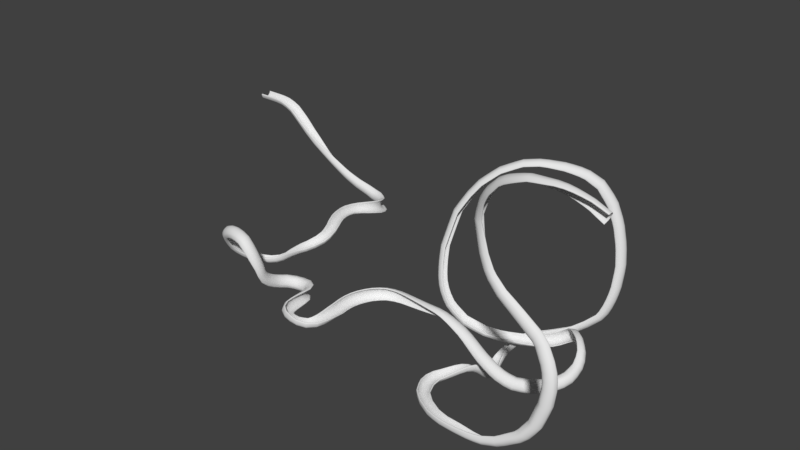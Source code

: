# Source: slidetestimport.blend  (saved by Blender 2.79.7; exported with 4.5.12 LTS)
import bpy
from mathutils import Matrix  # noqa: F401  (used for matrix-valued properties, if any)

bpy.ops.wm.read_factory_settings(use_empty=True)
scene = bpy.context.scene
scene.name = 'Scene'

# ---- collections
col_collection_1 = bpy.data.collections.new('Collection 1'); scene.collection.children.link(col_collection_1)

# ---- world
world_world = bpy.data.worlds.new('World'); scene.world = world_world
world_world.color = (0.05088, 0.05088, 0.05088)
world_world.use_sun_shadow = False
world_world.sun_shadow_jitter_overblur = 0.0

# ---- meshes
me_cubeziercurve = bpy.data.meshes.new('CUBezierCurve')
me_cubeziercurve.from_pydata([(587.7, -839.0, 253.4), (587.7, -719.9, 44.59), (587.7, -550.8, -126.3), (587.7, -343.3, -247.5), (587.7, -111.4, -310.9), (587.7, 129.0, -312.1), (587.7, 361.5, -251.0), (587.7, 570.2, -131.9), (587.7, 741.1, 37.25), (587.7, 862.3, 244.8), (587.7, 1035.0, 200.0), (587.7, -1011.0, 209.1), (587.7, 466.8, -488.0), (587.7, -590.9, -478.8), (587.7, 162.8, -599.1), (587.7, -265.7, -589.9), (587.7, 875.9, -167.1), (587.7, 737.7, -325.0), (587.7, -755.1, -332.3), (587.7, -875.7, -155.7), (587.7, -923.7, 477.6), (587.7, -893.7, 461.7), (587.7, 919.1, 452.6), (587.7, 949.4, 468.8), (587.7, 1045.0, 436.8), (587.7, 1065.0, 404.1), (587.7, -1033.0, 413.2), (587.7, -1012.0, 446.4), (-588.8, -839.0, 253.4), (-588.8, -719.9, 44.59), (-588.8, -550.8, -126.3), (-588.8, -343.3, -247.5), (-588.8, -111.4, -310.9), (-588.8, 129.0, -312.1), (-588.8, 361.5, -251.0), (-588.8, 570.2, -131.9), (-588.8, 741.1, 37.25), (-588.8, 862.3, 244.8), (-588.8, 1035.0, 200.0), (-588.8, -1011.0, 209.1), (-588.8, 466.8, -488.0), (-588.8, -590.9, -478.8), (-588.8, 162.8, -599.1), (-588.8, -265.7, -589.9), (-588.8, 875.9, -167.1), (-588.8, 737.7, -325.0), (-588.8, -755.1, -332.3), (-588.8, -875.7, -155.7), (-588.8, -923.7, 477.6), (-588.8, -893.7, 461.7), (-588.8, 919.1, 452.6), (-588.8, 949.4, 468.8), (-588.8, 1045.0, 436.8), (-588.8, 1065.0, 404.1), (-588.8, -1033.0, 413.2), (-588.8, -1012.0, 446.4)], [], [(17, 12, 40, 45), (27, 20, 48, 55), (15, 13, 41, 43), (23, 24, 52, 51), (6, 7, 35, 34), (12, 14, 42, 40), (7, 8, 36, 35), (10, 16, 44, 38), (24, 25, 53, 52), (9, 22, 50, 37), (14, 15, 43, 42), (5, 6, 34, 33), (8, 9, 37, 36), (13, 18, 46, 41), (25, 10, 38, 53), (16, 17, 45, 44), (26, 27, 55, 54), (3, 4, 32, 31), (19, 11, 39, 47), (0, 1, 29, 28), (22, 23, 51, 50), (11, 26, 54, 39), (18, 19, 47, 46), (2, 3, 31, 30), (21, 0, 28, 49), (1, 2, 30, 29), (20, 21, 49, 48), (4, 5, 33, 32)])
me_cubeziercurve.polygons.foreach_set('use_smooth', [True] * 28)
_uv = me_cubeziercurve.uv_layers.new(name='UVMap')
_uv.uv.foreach_set('vector', [0.849, 1.489, 0.849, 1.12, -0.2819, 1.12, -0.2819, 1.489, 0.849, -0.8974, 0.849, -0.7771, -0.2819, -0.7771, -0.2819, -0.8974, 0.849, 0.1205, 0.849, -0.3232, -0.2819, -0.3232, -0.2819, 0.1205, 0.849, 1.778, 0.849, 1.909, -0.2819, 1.909, -0.2819, 1.778, 0.849, 0.976, 0.849, 1.261, -0.2819, 1.261, -0.2819, 0.976, 0.849, 1.12, 0.849, 0.705, -0.2819, 0.705, -0.2819, 1.12, 0.849, 1.261, 0.849, 1.494, -0.2819, 1.494, -0.2819, 1.261, 0.849, 0.7513, 0.849, 0.2506, -0.2819, 0.2506, -0.2819, 0.7513, 0.849, 1.074, 0.849, 1.03, -0.2819, 1.03, -0.2819, 1.074, 0.849, 0.8125, 0.849, 1.096, -0.2819, 1.096, -0.2819, 0.8125, 0.849, 0.705, 0.849, 0.1205, -0.2819, 0.1205, -0.2819, 0.705, 0.849, 0.6588, 0.849, 0.976, -0.2819, 0.976, -0.2819, 0.6588, 0.849, 0.5293, 0.849, 0.8125, -0.2819, 0.8125, -0.2819, 0.5293, 0.849, -0.3232, 0.849, -0.5472, -0.2819, -0.5472, -0.2819, -0.3232, 0.849, 1.03, 0.849, 0.7513, -0.2819, 0.7513, -0.2819, 1.03, 0.849, 0.2506, 0.849, 0.03517, -0.2819, 0.03517, -0.2819, 0.2506, 0.849, 1.042, 0.849, 1.087, -0.2819, 1.087, -0.2819, 1.042, 0.849, 0.01465, 0.849, 0.3309, -0.2819, 0.3309, -0.2819, 0.01465, 0.849, 0.2661, 0.849, 0.7638, -0.2819, 0.7638, -0.2819, 0.2661, 0.849, 0.8242, 0.849, 0.5393, -0.2819, 0.5393, -0.2819, 0.8242, 0.849, 1.737, 0.849, 1.778, -0.2819, 1.778, -0.2819, 1.737, 0.849, 0.7638, 0.849, 1.042, -0.2819, 1.042, -0.2819, 0.7638, 0.849, 0.02515, 0.849, 0.2661, -0.2819, 0.2661, -0.2819, 0.02515, 0.849, -0.2685, 0.849, 0.01465, -0.2819, 0.01465, -0.2819, -0.2685, 0.849, 1.108, 0.849, 0.8242, -0.2819, 0.8242, -0.2819, 1.108, 0.849, 0.5393, 0.849, 0.3063, -0.2819, 0.3063, -0.2819, 0.5393, 0.849, -0.7771, 0.849, -0.7362, -0.2819, -0.7362, -0.2819, -0.7771, 0.849, 0.3309, 0.849, 0.6588, -0.2819, 0.6588, -0.2819, 0.3309])
_ca = me_cubeziercurve.color_attributes.new('Col', 'BYTE_COLOR', 'CORNER')
_ca.data.foreach_set('color', [0.491, 0.491, 0.491, 1.0, 0.2831, 0.2831, 0.2831, 1.0, 0.2831, 0.2831, 0.2831, 1.0, 0.491, 0.491, 0.491, 1.0, 1.0, 1.0, 1.0, 1.0, 1.0, 1.0, 1.0, 1.0, 1.0, 1.0, 1.0, 1.0, 1.0, 1.0, 1.0, 1.0, 0.1779, 0.1779, 0.1779, 1.0, 0.2831, 0.2831, 0.2831, 1.0, 0.2831, 0.2831, 0.2831, 1.0, 0.1779, 0.1779, 0.1779, 1.0, 1.0, 1.0, 1.0, 1.0, 1.0, 1.0, 1.0, 1.0, 1.0, 1.0, 1.0, 1.0, 1.0, 1.0, 1.0, 1.0, 0.6038, 0.6038, 0.6038, 1.0, 0.7454, 0.7454, 0.7454, 1.0, 0.7454, 0.7454, 0.7454, 1.0, 0.6038, 0.6038, 0.6038, 1.0, 0.2831, 0.2831, 0.2831, 1.0, 0.1779, 0.1779, 0.1779, 1.0, 0.1779, 0.1779, 0.1779, 1.0, 0.2831, 0.2831, 0.2831, 1.0, 0.7454, 0.7454, 0.7454, 1.0, 0.807, 0.807, 0.807, 1.0, 0.807, 0.807, 0.807, 1.0, 0.7454, 0.7454, 0.7454, 1.0, 0.491, 0.491, 0.491, 1.0, 0.491, 0.491, 0.491, 1.0, 0.491, 0.491, 0.491, 1.0, 0.491, 0.491, 0.491, 1.0, 1.0, 1.0, 1.0, 1.0, 1.0, 1.0, 1.0, 1.0, 1.0, 1.0, 1.0, 1.0, 1.0, 1.0, 1.0, 1.0, 1.0, 1.0, 1.0, 1.0, 0.2542, 0.2542, 0.2542, 1.0, 0.2542, 0.2542, 0.2542, 1.0, 1.0, 1.0, 1.0, 1.0, 0.1779, 0.1779, 0.1779, 1.0, 0.1779, 0.1779, 0.1779, 1.0, 0.1779, 0.1779, 0.1779, 1.0, 0.1779, 0.1779, 0.1779, 1.0, 0.4793, 0.4793, 0.4793, 1.0, 0.6038, 0.6038, 0.6038, 1.0, 0.6038, 0.6038, 0.6038, 1.0, 0.4793, 0.4793, 0.4793, 1.0, 0.807, 0.807, 0.807, 1.0, 1.0, 1.0, 1.0, 1.0, 1.0, 1.0, 1.0, 1.0, 0.807, 0.807, 0.807, 1.0, 0.2831, 0.2831, 0.2831, 1.0, 0.491, 0.491, 0.491, 1.0, 0.491, 0.491, 0.491, 1.0, 0.2831, 0.2831, 0.2831, 1.0, 1.0, 1.0, 1.0, 1.0, 0.491, 0.491, 0.491, 1.0, 0.491, 0.491, 0.491, 1.0, 1.0, 1.0, 1.0, 1.0, 0.491, 0.491, 0.491, 1.0, 0.491, 0.491, 0.491, 1.0, 0.491, 0.491, 0.491, 1.0, 0.491, 0.491, 0.491, 1.0, 1.0, 1.0, 1.0, 1.0, 1.0, 1.0, 1.0, 1.0, 1.0, 1.0, 1.0, 1.0, 1.0, 1.0, 1.0, 1.0, 0.6038, 0.6038, 0.6038, 1.0, 0.4793, 0.4793, 0.4793, 1.0, 0.4793, 0.4793, 0.4793, 1.0, 0.6038, 0.6038, 0.6038, 1.0, 0.491, 0.491, 0.491, 1.0, 0.491, 0.491, 0.491, 1.0, 0.491, 0.491, 0.491, 1.0, 0.491, 0.491, 0.491, 1.0, 1.0, 1.0, 1.0, 1.0, 0.807, 0.807, 0.807, 1.0, 0.807, 0.807, 0.807, 1.0, 1.0, 1.0, 1.0, 1.0, 0.2542, 0.2542, 0.2542, 1.0, 1.0, 1.0, 1.0, 1.0, 1.0, 1.0, 1.0, 1.0, 0.2542, 0.2542, 0.2542, 1.0, 0.491, 0.491, 0.491, 1.0, 1.0, 1.0, 1.0, 1.0, 1.0, 1.0, 1.0, 1.0, 0.491, 0.491, 0.491, 1.0, 0.491, 0.491, 0.491, 1.0, 0.491, 0.491, 0.491, 1.0, 0.491, 0.491, 0.491, 1.0, 0.491, 0.491, 0.491, 1.0, 0.7454, 0.7454, 0.7454, 1.0, 0.6038, 0.6038, 0.6038, 1.0, 0.6038, 0.6038, 0.6038, 1.0, 0.7454, 0.7454, 0.7454, 1.0, 0.2542, 0.2542, 0.2542, 1.0, 1.0, 1.0, 1.0, 1.0, 1.0, 1.0, 1.0, 1.0, 0.2542, 0.2542, 0.2542, 1.0, 0.807, 0.807, 0.807, 1.0, 0.7454, 0.7454, 0.7454, 1.0, 0.7454, 0.7454, 0.7454, 1.0, 0.807, 0.807, 0.807, 1.0, 1.0, 1.0, 1.0, 1.0, 0.2542, 0.2542, 0.2542, 1.0, 0.2542, 0.2542, 0.2542, 1.0, 1.0, 1.0, 1.0, 1.0, 0.4793, 0.4793, 0.4793, 1.0, 0.4793, 0.4793, 0.4793, 1.0, 0.4793, 0.4793, 0.4793, 1.0, 0.4793, 0.4793, 0.4793, 1.0])
me_cubeziercurve.use_remesh_preserve_volume = False
me_cubeziercurve.use_remesh_preserve_attributes = False
me_cubeziercurve.use_mirror_vertex_groups = False
me_cubeziercurve.use_paint_bone_selection = False
me_cubeziercurve.use_paint_mask_vertex = True
me_cubeziercurve.auto_texspace = False
me_cubeziercurve.update()

# ---- curves / text
cu_nurbspath = bpy.data.curves.new('NurbsPath', 'CURVE')
cu_nurbspath.dimensions = '3D'
_sp = cu_nurbspath.splines.new('NURBS'); _sp.points.add(182)
_sp.points.foreach_set('co', [-4.627e+04, 1.516e+04, 1.343e+04, 1.0, -4.373e+04, 1.516e+04, 1.343e+04, 1.0, -4.169e+04, 1.516e+04, 1.32e+04, 1.0, -3.992e+04, 1.516e+04, 1.235e+04, 1.0, -3.814e+04, 1.516e+04, 1.078e+04, 1.0, -3.649e+04, 1.516e+04, 9208.0, 1.0, -3.477e+04, 1.516e+04, 7766.0, 1.0, -3.276e+04, 1.516e+04, 6299.0, 1.0, -3.07e+04, 1.516e+04, 4986.0, 1.0, -2.812e+04, 1.516e+04, 3517.0, 1.0, -2.58e+04, 1.526e+04, 2472.0, 1.0, -2.321e+04, 1.554e+04, 1563.0, 1.0, -2.199e+04, 1.548e+04, 1175.0, 1.0, -2.071e+04, 1.529e+04, 1053.0, 1.0, -2.001e+04, 1.487e+04, 1005.0, 1.0, -1.927e+04, 1.44e+04, 1031.0, 1.0, -1.889e+04, 1.379e+04, 1191.0, 1.0, -1.862e+04, 1.322e+04, 1296.0, 1.0, -1.849e+04, 1.202e+04, 1513.0, 1.0, -1.879e+04, 1.045e+04, 1854.0, 1.0, -1.956e+04, 8817.0, 2080.0, 1.0, -1.993e+04, 6886.0, 2420.0, 1.0, -1.966e+04, 4800.0, 2649.0, 1.0, -1.899e+04, 2740.0, 2666.0, 1.0, -1.807e+04, 908.1, 2352.0, 1.0, -1.747e+04, -844.6, 1964.0, 1.0, -1.772e+04, -2638.0, 1413.0, 1.0, -1.875e+04, -4112.0, 794.2, 1.0, -2.016e+04, -4817.0, 45.51, 1.0, -2.17e+04, -5265.0, -1006.0, 1.0, -2.304e+04, -5803.0, -2043.0, 1.0, -2.405e+04, -6345.0, -2333.0, 1.0, -2.507e+04, -7151.0, -2398.0, 1.0, -2.579e+04, -8022.0, -1963.0, 1.0, -2.669e+04, -9268.0, -1217.0, 1.0, -2.738e+04, -1.046e+04, -149.0, 1.0, -2.771e+04, -1.143e+04, 1070.0, 1.0, -2.757e+04, -1.244e+04, 2738.0, 1.0, -2.693e+04, -1.323e+04, 4179.0, 1.0, -2.564e+04, -1.377e+04, 5157.0, 1.0, -2.456e+04, -1.391e+04, 5443.0, 1.0, -2.371e+04, -1.406e+04, 5549.0, 1.0, -2.263e+04, -1.419e+04, 5441.0, 1.0, -2.17e+04, -1.431e+04, 5206.0, 1.0, -2.057e+04, -1.433e+04, 4144.0, 1.0, -1.978e+04, -1.409e+04, 2597.0, 1.0, -1.94e+04, -1.372e+04, 1181.0, 1.0, -1.942e+04, -1.341e+04, -40.77, 1.0, -1.95e+04, -1.274e+04, -1137.0, 1.0, -1.941e+04, -1.162e+04, -1986.0, 1.0, -1.936e+04, -1.041e+04, -2647.0, 1.0, -1.896e+04, -9645.0, -2840.0, 1.0, -1.86e+04, -8942.0, -3041.0, 1.0, -1.798e+04, -8349.0, -3223.0, 1.0, -1.745e+04, -7966.0, -3435.0, 1.0, -1.622e+04, -7766.0, -3447.0, 1.0, -1.502e+04, -7981.0, -3447.0, 1.0, -1.431e+04, -8668.0, -3447.0, 1.0, -1.39e+04, -9612.0, -3447.0, 1.0, -1.384e+04, -1.088e+04, -3447.0, 1.0, -1.371e+04, -1.244e+04, -3447.0, 1.0, -1.353e+04, -1.363e+04, -3447.0, 1.0, -1.305e+04, -1.474e+04, -3447.0, 1.0, -1.206e+04, -1.546e+04, -3447.0, 1.0, -1.059e+04, -1.579e+04, -3447.0, 1.0, -9666.0, -1.582e+04, -3447.0, 1.0, -8788.0, -1.573e+04, -3447.0, 1.0, -8269.0, -1.554e+04, -3447.0, 1.0, -7656.0, -1.51e+04, -3447.0, 1.0, -7343.0, -1.434e+04, -3447.0, 1.0, -7152.0, -1.31e+04, -3447.0, 1.0, -7224.0, -1.17e+04, -3447.0, 1.0, -7411.0, -1.001e+04, -3447.0, 1.0, -7660.0, -8475.0, -3432.0, 1.0, -7734.0, -6911.0, -3432.0, 1.0, -7437.0, -5353.0, -3432.0, 1.0, -6733.0, -3537.0, -3432.0, 1.0, -5213.0, -1757.0, -3432.0, 1.0, -3174.0, -978.8, -3432.0, 1.0, -801.3, -904.6, -3432.0, 1.0, 1164.0, -904.6, -3432.0, 1.0, 2943.0, -904.6, -3432.0, 1.0, 4634.0, -904.6, -3432.0, 1.0, 6057.0, -904.6, -3637.0, 1.0, 7659.0, -904.6, -4305.0, 1.0, 9349.0, -904.6, -5133.0, 1.0, 1.077e+04, -904.6, -6258.0, 1.0, 1.229e+04, -762.0, -7721.0, 1.0, 1.411e+04, -480.1, -9216.0, 1.0, 1.566e+04, -59.25, -1.039e+04, 1.0, 1.747e+04, 498.5, -1.106e+04, 1.0, 1.948e+04, 1471.0, -1.116e+04, 1.0, 2.158e+04, 3028.0, -1.105e+04, 1.0, 2.319e+04, 5156.0, -1.041e+04, 1.0, 2.347e+04, 7460.0, -9665.0, 1.0, 2.311e+04, 9197.0, -8444.0, 1.0, 2.234e+04, 1.008e+04, -7953.0, 1.0, 2.16e+04, 1.102e+04, -7614.0, 1.0, 2.105e+04, 1.148e+04, -7540.0, 1.0, 2.048e+04, 1.199e+04, -7574.0, 1.0, 1.988e+04, 1.256e+04, -7763.0, 1.0, 1.919e+04, 1.327e+04, -8130.0, 1.0, 1.814e+04, 1.356e+04, -9010.0, 1.0, 1.73e+04, 1.314e+04, -9749.0, 1.0, 1.667e+04, 1.274e+04, -1.007e+04, 1.0, 1.593e+04, 1.232e+04, -1.044e+04, 1.0, 1.487e+04, 1.181e+04, -1.065e+04, 1.0, 1.377e+04, 1.132e+04, -1.08e+04, 1.0, 1.176e+04, 1.034e+04, -1.09e+04, 1.0, 9098.0, 9028.0, -1.076e+04, 1.0, 6650.0, 7732.0, -1.013e+04, 1.0, 3917.0, 6308.0, -8625.0, 1.0, 1932.0, 5398.0, -6305.0, 1.0, 881.4, 5244.0, -4396.0, 1.0, 215.6, 5382.0, -2383.0, 1.0, -191.6, 5921.0, 91.23, 1.0, -337.4, 6550.0, 2768.0, 1.0, 118.6, 7453.0, 5663.0, 1.0, 657.4, 8232.0, 8464.0, 1.0, 2169.0, 9350.0, 1.13e+04, 1.0, 3555.0, 1.023e+04, 1.327e+04, 1.0, 5817.0, 1.163e+04, 1.535e+04, 1.0, 8699.0, 1.31e+04, 1.679e+04, 1.0, 1.118e+04, 1.432e+04, 1.715e+04, 1.0, 1.421e+04, 1.592e+04, 1.684e+04, 1.0, 1.66e+04, 1.732e+04, 1.607e+04, 1.0, 1.88e+04, 1.829e+04, 1.459e+04, 1.0, 2.058e+04, 1.891e+04, 1.2e+04, 1.0, 2.181e+04, 1.907e+04, 8977.0, 1.0, 2.26e+04, 1.899e+04, 5645.0, 1.0, 2.301e+04, 1.873e+04, 2374.0, 1.0, 2.286e+04, 1.816e+04, -1167.0, 1.0, 2.233e+04, 1.77e+04, -3631.0, 1.0, 2.144e+04, 1.725e+04, -5916.0, 1.0, 1.958e+04, 1.641e+04, -7637.0, 1.0, 1.737e+04, 1.544e+04, -9236.0, 1.0, 1.421e+04, 1.403e+04, -1.047e+04, 1.0, 1.099e+04, 1.266e+04, -1.17e+04, 1.0, 1.007e+04, 1.188e+04, -1.253e+04, 1.0, 9126.0, 1.058e+04, -1.372e+04, 1.0, 8912.0, 9247.0, -1.455e+04, 1.0, 9171.0, 7719.0, -1.502e+04, 1.0, 9589.0, 6296.0, -1.516e+04, 1.0, 1.018e+04, 4641.0, -1.482e+04, 1.0, 1.059e+04, 3232.0, -1.389e+04, 1.0, 1.043e+04, 1926.0, -1.254e+04, 1.0, 1.011e+04, 649.5, -1.151e+04, 1.0, 9555.0, -659.4, -1.113e+04, 1.0, 8866.0, -2049.0, -1.118e+04, 1.0, 7975.0, -3521.0, -1.15e+04, 1.0, 7258.0, -5310.0, -1.148e+04, 1.0, 7285.0, -7067.0, -1.141e+04, 1.0, 8208.0, -9296.0, -1.141e+04, 1.0, 9899.0, -1.083e+04, -1.141e+04, 1.0, 1.221e+04, -1.206e+04, -1.141e+04, 1.0, 1.42e+04, -1.26e+04, -1.141e+04, 1.0, 1.674e+04, -1.276e+04, -1.141e+04, 1.0, 1.898e+04, -1.289e+04, -1.138e+04, 1.0, 2.128e+04, -1.29e+04, -1.121e+04, 1.0, 2.399e+04, -1.276e+04, -1.023e+04, 1.0, 2.714e+04, -1.227e+04, -8149.0, 1.0, 2.874e+04, -1.18e+04, -5800.0, 1.0, 2.976e+04, -1.143e+04, -2437.0, 1.0, 2.997e+04, -1.114e+04, 606.3, 1.0, 2.943e+04, -1.084e+04, 2848.0, 1.0, 2.757e+04, -1.02e+04, 5771.0, 1.0, 2.385e+04, -1.005e+04, 8428.0, 1.0, 2.133e+04, -1.006e+04, 1.034e+04, 1.0, 1.946e+04, -1.004e+04, 1.25e+04, 1.0, 1.848e+04, -1.003e+04, 1.508e+04, 1.0, 1.785e+04, -9989.0, 1.792e+04, 1.0, 1.765e+04, -1.019e+04, 1.996e+04, 1.0, 1.81e+04, -1.038e+04, 2.154e+04, 1.0, 1.893e+04, -1.083e+04, 2.35e+04, 1.0, 2.013e+04, -1.128e+04, 2.503e+04, 1.0, 2.206e+04, -1.159e+04, 2.691e+04, 1.0, 2.452e+04, -1.193e+04, 2.796e+04, 1.0, 2.623e+04, -1.193e+04, 2.841e+04, 1.0, 2.824e+04, -1.194e+04, 2.849e+04, 1.0, 3.026e+04, -1.181e+04, 2.852e+04, 1.0, 3.236e+04, -1.17e+04, 2.809e+04, 1.0, 3.426e+04, -1.17e+04, 2.751e+04, 1.0, 3.608e+04, -1.17e+04, 2.663e+04, 1.0])
_sp.points.foreach_set('tilt', [0.0, 0.0, 0.0, 0.0, 0.0, -0.1745, -0.3491, -0.6981, -0.8727, -1.047, -1.222, -1.396, -1.571, -1.571, -1.396, -1.396, -1.222, -1.222, -1.047, -0.8727, -0.6981, -0.5236, -0.3491, -0.1745, 0.0, 0.0, 0.0, 0.1745, 0.3491, 0.5236, 0.6981, 0.6981, 0.6981, 0.5236, 0.3491, 0.1745, 0.0, -0.1745, -0.3491, -0.5236, -0.6981, -0.8727, -1.047, -1.222, -1.396, -1.571, -1.745, -1.92, -1.92, -1.92, -1.92, -1.745, -1.745, -1.571, -1.571, -1.396, -1.222, -1.047, -0.8727, -0.6981, -0.5236, -0.3491, -0.1745, 0.0, 0.1745, 0.3491, 0.5236, 0.5236, 0.6981, 0.6981, 0.8727, 1.047, 1.396, 1.571, 1.745, 1.92, 2.094, 2.269, 2.443, 2.618, 2.793, 2.967, 3.142, 3.316, 3.491, 3.665, 3.84, 4.014, 4.189, 4.363, 4.538, 4.712, 4.887, 5.061, 5.236, 5.411, 5.585, 5.585, 5.585, 5.585, 5.585, 5.585, 5.76, 5.934, 6.109, 6.109, 6.283, 6.283, 6.458, 6.632, 6.632, 6.632, 6.632, 6.632, 6.632, 6.632, 6.632, 6.632, 6.632, 6.632, 6.632, 6.632, 6.632, 6.632, 6.807, 6.981, 7.156, 7.33, 7.33, 7.33, 7.33, 7.33, 7.33, 7.33, 7.33, 7.33, 7.33, 7.156, 7.156, 6.981, 6.807, 6.632, 6.458, 6.283, 6.283, 6.283, 6.283, 6.109, 5.934, 5.76, 5.585, 5.411, 5.411, 5.411, 5.411, 5.411, 5.411, 5.236, 5.061, 4.887, 4.712, 4.538, 4.363, 4.189, 4.014, 3.84, 3.665, 3.491, 3.316, 3.142, 2.967, 2.793, 2.618, 2.443, 2.269, 2.094, 1.92, 1.745, 1.571, 1.396, 1.222, 1.047, 0.8727])
_sp.order_u = 2
_sp.order_v = 0
_sp.use_endpoint_u = True
cu_nurbspath.use_path = True
cu_nurbspath.use_path_clamp = True
cu_nurbspath.bevel_resolution = 0
cu_nurbspath.fill_mode = 'HALF'

# ---- objects
ob_nurbspath = bpy.data.objects.new('NurbsPath', cu_nurbspath)
ob_slide = bpy.data.objects.new('Slide', me_cubeziercurve)

# ---- transforms, parenting, visibility, modifiers, constraints
ob_nurbspath.location = (0.0, 0.0, 0.0)
ob_nurbspath.lineart.crease_threshold = 0.0
ob_slide.location = (0.0, 0.0, 0.0)
ob_slide.lineart.crease_threshold = 0.0
_m = ob_slide.modifiers.new('Array', 'ARRAY')
_m.count = 308
_m.constant_offset_displace = (0.0, 0.0, 0.0)
_m.use_merge_vertices = True
_m = ob_slide.modifiers.new('Curve', 'CURVE')
_m.object = ob_nurbspath

# ---- collection membership
col_collection_1.objects.link(ob_nurbspath)
col_collection_1.objects.link(ob_slide)

# ---- scene / render settings (as saved in the file)
scene.frame_start = 1; scene.frame_end = 250; scene.frame_set(2)
scene.render.engine = 'BLENDER_EEVEE_NEXT'
scene.render.resolution_percentage = 50
scene.render.dither_intensity = 0.0
scene.cycles.use_denoising = False
scene.cycles.samples = 128
scene.cycles.sampling_pattern = 'TABULATED_SOBOL'
scene.cycles.use_adaptive_sampling = False
scene.cycles.use_light_tree = False
scene.view_settings.view_transform = 'Standard'
bpy.context.view_layer.update()

# ---- added for rendering (the .blend has no active camera and no usable light): camera, sun
cam_auto = bpy.data.cameras.new('AutoCamera')
cam_auto.lens = 50.0
cam_auto.sensor_width = 36.0
cam_auto.clip_end = 1.65259e+06
ob_auto_camera = bpy.data.objects.new('AutoCamera', cam_auto)
scene.collection.objects.link(ob_auto_camera)
ob_auto_camera.location = (89092.4, -111286.0, 82065.2)
ob_auto_camera.rotation_euler = (1.09748, -7.21219e-08, 0.694738)
scene.camera = ob_auto_camera
light_auto_sun = bpy.data.lights.new('AutoSun', 'SUN')
light_auto_sun.energy = 3.0
light_auto_sun.angle = 0.0523599
ob_auto_sun = bpy.data.objects.new('AutoSun', light_auto_sun)
scene.collection.objects.link(ob_auto_sun)
ob_auto_sun.rotation_euler = (0.872665, 0.174533, 0.523599)
bpy.context.view_layer.update()

